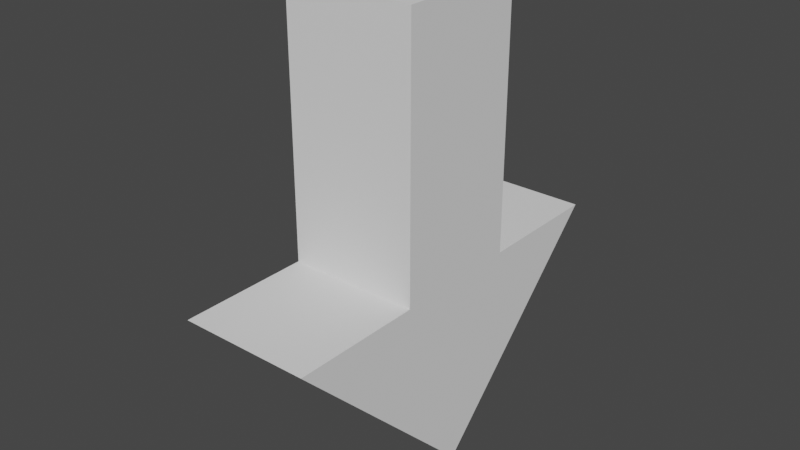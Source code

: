 # Source: arrow.blend  (saved by Blender 3.4.6; exported with 4.5.12 LTS)
import bpy
from mathutils import Matrix  # noqa: F401  (used for matrix-valued properties, if any)

bpy.ops.wm.read_factory_settings(use_empty=True)
scene = bpy.context.scene
scene.name = 'Scene'

# ---- collections
col_collection = bpy.data.collections.new('Collection'); scene.collection.children.link(col_collection)

# ---- world
world_world = bpy.data.worlds.new('World'); scene.world = world_world
world_world.use_nodes = True; world_world.node_tree.nodes.clear()
_N = world_world.node_tree.nodes; _L = world_world.node_tree.links
n0 = _N.new('ShaderNodeOutputWorld'); n0.name = 'World Output'; n0.location = (300, 300)
n1 = _N.new('ShaderNodeBackground'); n1.name = 'Background'; n1.location = (10, 300)
n1.inputs[0].default_value = (0.05088, 0.05088, 0.05088, 1.0)
_L.new(n1.outputs[0], n0.inputs[0])
n0.is_active_output = True
world_world.color = (0.05088, 0.05088, 0.05088)
world_world.use_sun_shadow = False
world_world.sun_shadow_jitter_overblur = 0.0

# ---- meshes
me_cube_001 = bpy.data.meshes.new('Cube.001')
me_cube_001.from_pydata([(-1.0, 7.0, 1.0), (-1.0, 3.0, 1.0), (-1.0, 7.0, -1.0), (-1.0, 3.0, -1.0), (1.0, 7.0, 1.0), (1.0, 3.0, 1.0), (1.0, 7.0, -1.0), (1.0, 3.0, -1.0), (-1.0, 0.0, 0.0), (1.0, 0.0, 0.0), (1.0, 3.0, 3.0), (-1.0, 3.0, 3.0), (-1.0, 3.0, -3.0), (1.0, 3.0, -3.0)], [], [(0, 2, 3, 1), (2, 6, 7, 3), (6, 4, 5, 7), (4, 0, 1, 5), (2, 0, 4, 6), (1, 11, 10, 5), (1, 3, 8), (1, 8, 11), (5, 9, 7), (12, 13, 9, 8), (9, 13, 7), (8, 3, 12), (7, 13, 12, 3), (10, 11, 8, 9), (9, 5, 10)])
_uv = me_cube_001.uv_layers.new(name='UVMap')
_uv.uv.foreach_set('vector', [0.375, 0.0, 0.375, 0.25, 0.625, 0.25, 0.625, 0.0, 0.375, 0.25, 0.375, 0.5, 0.625, 0.5, 0.625, 0.25, 0.375, 0.5, 0.375, 0.75, 0.625, 0.75, 0.625, 0.5, 0.375, 0.75, 0.375, 1.0, 0.625, 1.0, 0.625, 0.75, 0.125, 0.5, 0.125, 0.75, 0.375, 0.75, 0.375, 0.5, 0.625, 1.0, 0.625, 1.0, 0.625, 0.75, 0.625, 0.75, 0.625, 0.0, 0.625, 0.25, 0.0, 0.0, 0.625, 1.0, 0.0, 0.0, 0.625, 1.0, 0.625, 0.75, 0.0, 0.0, 0.625, 0.5, 0.625, 0.25, 0.625, 0.5, 0.0, 0.0, 0.0, 0.0, 0.0, 0.0, 0.625, 0.5, 0.625, 0.5, 0.0, 0.0, 0.625, 0.25, 0.625, 0.25, 0.625, 0.5, 0.625, 0.5, 0.625, 0.25, 0.625, 0.25, 0.625, 0.75, 0.625, 1.0, 0.0, 0.0, 0.0, 0.0, 0.0, 0.0, 0.625, 0.75, 0.625, 0.75])
me_cube_001.update()

# ---- objects
ob_arrow = bpy.data.objects.new('Arrow', me_cube_001)

# ---- transforms, parenting, visibility, modifiers, constraints
ob_arrow.location = (0.0, 0.0, 0.0)
ob_arrow.rotation_euler = (1.571, -0.0, 0.0)

# ---- collection membership
col_collection.objects.link(ob_arrow)

# ---- scene / render settings (as saved in the file)
scene.frame_start = 1; scene.frame_end = 250; scene.frame_set(1)
scene.render.engine = 'BLENDER_EEVEE_NEXT'
scene.cycles.sampling_pattern = 'TABULATED_SOBOL'
scene.cycles.use_light_tree = False
scene.view_settings.view_transform = 'Filmic'
bpy.context.view_layer.update()

# ---- added for rendering (the .blend has no active camera and no usable light): camera, sun
cam_auto = bpy.data.cameras.new('AutoCamera')
cam_auto.lens = 50.0
cam_auto.sensor_width = 36.0
cam_auto.clip_end = 1000.0
ob_auto_camera = bpy.data.objects.new('AutoCamera', cam_auto)
scene.collection.objects.link(ob_auto_camera)
ob_auto_camera.location = (8.72855, -10.4743, 10.4828)
ob_auto_camera.rotation_euler = (1.09748, -7.21219e-08, 0.694738)
scene.camera = ob_auto_camera
light_auto_sun = bpy.data.lights.new('AutoSun', 'SUN')
light_auto_sun.energy = 3.0
light_auto_sun.angle = 0.0523599
ob_auto_sun = bpy.data.objects.new('AutoSun', light_auto_sun)
scene.collection.objects.link(ob_auto_sun)
ob_auto_sun.rotation_euler = (0.872665, 0.174533, 0.523599)
bpy.context.view_layer.update()
